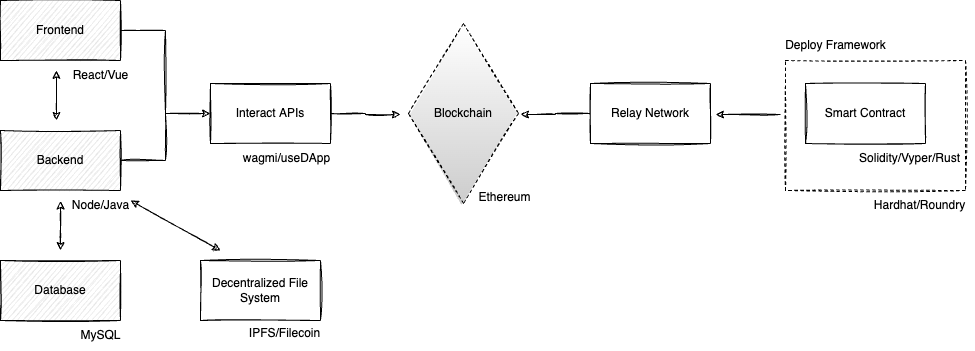

The diagram above was exported from draw.io. Its source (the exported page's mxGraphModel, read from the mxfile embedded in the PNG):
<mxGraphModel dx="1164" dy="1071" grid="1" gridSize="10" guides="1" tooltips="1" connect="1" arrows="1" fold="1" page="1" pageScale="1" pageWidth="827" pageHeight="1169" math="0" shadow="0">
  <root>
    <mxCell id="0" />
    <mxCell id="1" parent="0" />
    <mxCell id="41qKbRcmgnTt6UiBNlcD-38" style="edgeStyle=orthogonalEdgeStyle;rounded=0;sketch=1;orthogonalLoop=1;jettySize=auto;html=1;" parent="1" edge="1">
      <mxGeometry relative="1" as="geometry">
        <mxPoint x="815" y="234" as="targetPoint" />
        <mxPoint x="880" y="234" as="sourcePoint" />
      </mxGeometry>
    </mxCell>
    <mxCell id="41qKbRcmgnTt6UiBNlcD-12" value="Smart Contract" style="rounded=0;whiteSpace=wrap;html=1;sketch=1;dashed=1;" parent="1" vertex="1">
      <mxGeometry x="885" y="180" width="180" height="130" as="geometry" />
    </mxCell>
    <mxCell id="41qKbRcmgnTt6UiBNlcD-33" style="edgeStyle=orthogonalEdgeStyle;rounded=0;sketch=1;orthogonalLoop=1;jettySize=auto;html=1;entryX=0;entryY=0.5;entryDx=0;entryDy=0;" parent="1" source="41qKbRcmgnTt6UiBNlcD-1" target="41qKbRcmgnTt6UiBNlcD-26" edge="1">
      <mxGeometry relative="1" as="geometry" />
    </mxCell>
    <mxCell id="41qKbRcmgnTt6UiBNlcD-1" value="Frontend" style="rounded=0;whiteSpace=wrap;html=1;sketch=1;fillColor=#E6E6E6;" parent="1" vertex="1">
      <mxGeometry x="100" y="120" width="120" height="60" as="geometry" />
    </mxCell>
    <mxCell id="41qKbRcmgnTt6UiBNlcD-34" style="edgeStyle=orthogonalEdgeStyle;rounded=0;sketch=1;orthogonalLoop=1;jettySize=auto;html=1;entryX=0;entryY=0.5;entryDx=0;entryDy=0;" parent="1" source="41qKbRcmgnTt6UiBNlcD-2" target="41qKbRcmgnTt6UiBNlcD-26" edge="1">
      <mxGeometry relative="1" as="geometry" />
    </mxCell>
    <mxCell id="41qKbRcmgnTt6UiBNlcD-2" value="Backend" style="rounded=0;whiteSpace=wrap;html=1;sketch=1;fillColor=#E6E6E6;" parent="1" vertex="1">
      <mxGeometry x="100" y="250" width="120" height="60" as="geometry" />
    </mxCell>
    <mxCell id="41qKbRcmgnTt6UiBNlcD-3" value="Database" style="rounded=0;whiteSpace=wrap;html=1;sketch=1;fillColor=#E6E6E6;" parent="1" vertex="1">
      <mxGeometry x="100" y="380" width="120" height="60" as="geometry" />
    </mxCell>
    <mxCell id="41qKbRcmgnTt6UiBNlcD-4" value="React/Vue" style="text;html=1;align=center;verticalAlign=middle;resizable=0;points=[];autosize=1;strokeColor=none;fillColor=none;" parent="1" vertex="1">
      <mxGeometry x="160" y="180" width="80" height="30" as="geometry" />
    </mxCell>
    <mxCell id="41qKbRcmgnTt6UiBNlcD-5" value="Node/Java" style="text;html=1;align=center;verticalAlign=middle;resizable=0;points=[];autosize=1;strokeColor=none;fillColor=none;" parent="1" vertex="1">
      <mxGeometry x="160" y="310" width="80" height="30" as="geometry" />
    </mxCell>
    <mxCell id="41qKbRcmgnTt6UiBNlcD-6" value="MySQL" style="text;html=1;align=center;verticalAlign=middle;resizable=0;points=[];autosize=1;strokeColor=none;fillColor=none;" parent="1" vertex="1">
      <mxGeometry x="170" y="440" width="60" height="30" as="geometry" />
    </mxCell>
    <mxCell id="41qKbRcmgnTt6UiBNlcD-8" value="Ethereum" style="text;html=1;align=center;verticalAlign=middle;resizable=0;points=[];autosize=1;strokeColor=none;fillColor=none;" parent="1" vertex="1">
      <mxGeometry x="564" y="302" width="80" height="30" as="geometry" />
    </mxCell>
    <mxCell id="41qKbRcmgnTt6UiBNlcD-36" style="edgeStyle=orthogonalEdgeStyle;rounded=0;sketch=1;orthogonalLoop=1;jettySize=auto;html=1;" parent="1" source="41qKbRcmgnTt6UiBNlcD-9" edge="1">
      <mxGeometry relative="1" as="geometry">
        <mxPoint x="620" y="234" as="targetPoint" />
      </mxGeometry>
    </mxCell>
    <mxCell id="41qKbRcmgnTt6UiBNlcD-9" value="Relay Network" style="rounded=0;whiteSpace=wrap;html=1;sketch=1;" parent="1" vertex="1">
      <mxGeometry x="690" y="203" width="120" height="60" as="geometry" />
    </mxCell>
    <mxCell id="41qKbRcmgnTt6UiBNlcD-10" value="Smart Contract" style="rounded=0;whiteSpace=wrap;html=1;sketch=1;" parent="1" vertex="1">
      <mxGeometry x="905" y="203" width="120" height="60" as="geometry" />
    </mxCell>
    <mxCell id="41qKbRcmgnTt6UiBNlcD-11" value="Solidity/Vyper/Rust" style="text;html=1;align=center;verticalAlign=middle;resizable=0;points=[];autosize=1;strokeColor=none;fillColor=none;" parent="1" vertex="1">
      <mxGeometry x="949" y="263" width="120" height="30" as="geometry" />
    </mxCell>
    <mxCell id="41qKbRcmgnTt6UiBNlcD-13" value="Deploy Framework" style="text;html=1;align=center;verticalAlign=middle;resizable=0;points=[];autosize=1;strokeColor=none;fillColor=none;" parent="1" vertex="1">
      <mxGeometry x="875" y="150" width="120" height="30" as="geometry" />
    </mxCell>
    <mxCell id="41qKbRcmgnTt6UiBNlcD-14" value="Hardhat/Roundry" style="text;html=1;align=center;verticalAlign=middle;resizable=0;points=[];autosize=1;strokeColor=none;fillColor=none;" parent="1" vertex="1">
      <mxGeometry x="964" y="310" width="110" height="30" as="geometry" />
    </mxCell>
    <mxCell id="41qKbRcmgnTt6UiBNlcD-19" value="" style="endArrow=classic;startArrow=classic;html=1;rounded=0;sketch=1;" parent="1" edge="1">
      <mxGeometry width="50" height="50" relative="1" as="geometry">
        <mxPoint x="156" y="240" as="sourcePoint" />
        <mxPoint x="156" y="190" as="targetPoint" />
      </mxGeometry>
    </mxCell>
    <mxCell id="41qKbRcmgnTt6UiBNlcD-20" value="" style="endArrow=classic;startArrow=classic;html=1;rounded=0;sketch=1;entryX=-0.051;entryY=0.555;entryDx=0;entryDy=0;entryPerimeter=0;" parent="1" edge="1">
      <mxGeometry width="50" height="50" relative="1" as="geometry">
        <mxPoint x="160" y="370" as="sourcePoint" />
        <mxPoint x="159.99999999999986" y="320.65" as="targetPoint" />
      </mxGeometry>
    </mxCell>
    <mxCell id="41qKbRcmgnTt6UiBNlcD-23" value="Decentralized File System" style="rounded=0;whiteSpace=wrap;html=1;sketch=1;" parent="1" vertex="1">
      <mxGeometry x="300" y="380" width="120" height="60" as="geometry" />
    </mxCell>
    <mxCell id="41qKbRcmgnTt6UiBNlcD-24" value="" style="endArrow=classic;startArrow=classic;html=1;rounded=0;sketch=1;entryX=0.875;entryY=0.333;entryDx=0;entryDy=0;entryPerimeter=0;" parent="1" target="41qKbRcmgnTt6UiBNlcD-5" edge="1">
      <mxGeometry width="50" height="50" relative="1" as="geometry">
        <mxPoint x="320" y="370" as="sourcePoint" />
        <mxPoint x="169.99999999999977" y="330.65" as="targetPoint" />
      </mxGeometry>
    </mxCell>
    <mxCell id="41qKbRcmgnTt6UiBNlcD-25" value="IPFS/Filecoin" style="text;html=1;align=center;verticalAlign=middle;resizable=0;points=[];autosize=1;strokeColor=none;fillColor=none;" parent="1" vertex="1">
      <mxGeometry x="339" y="438" width="90" height="30" as="geometry" />
    </mxCell>
    <mxCell id="41qKbRcmgnTt6UiBNlcD-35" style="edgeStyle=orthogonalEdgeStyle;rounded=0;sketch=1;orthogonalLoop=1;jettySize=auto;html=1;entryX=0;entryY=0.5;entryDx=0;entryDy=0;" parent="1" source="41qKbRcmgnTt6UiBNlcD-26" edge="1">
      <mxGeometry relative="1" as="geometry">
        <mxPoint x="500" y="234" as="targetPoint" />
      </mxGeometry>
    </mxCell>
    <mxCell id="41qKbRcmgnTt6UiBNlcD-26" value="Interact APIs" style="rounded=0;whiteSpace=wrap;html=1;sketch=1;" parent="1" vertex="1">
      <mxGeometry x="310" y="203" width="120" height="60" as="geometry" />
    </mxCell>
    <mxCell id="41qKbRcmgnTt6UiBNlcD-27" value="wagmi/useDApp" style="text;html=1;align=center;verticalAlign=middle;resizable=0;points=[];autosize=1;strokeColor=none;fillColor=none;" parent="1" vertex="1">
      <mxGeometry x="331" y="263" width="110" height="30" as="geometry" />
    </mxCell>
    <mxCell id="41qKbRcmgnTt6UiBNlcD-40" value="Blockchain" style="rhombus;whiteSpace=wrap;html=1;dashed=1;sketch=1;fillColor=#FFFFFF;fillStyle=auto;gradientColor=#CCCCCC;" parent="1" vertex="1">
      <mxGeometry x="508" y="143" width="110" height="180" as="geometry" />
    </mxCell>
  </root>
</mxGraphModel>